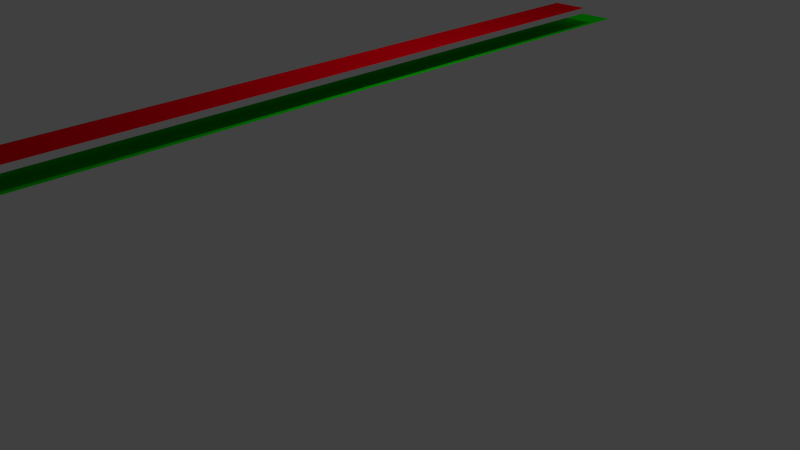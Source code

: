 # Source: health.blend  (saved by Blender 2.71.0; exported with 4.5.12 LTS)
import bpy
from mathutils import Matrix  # noqa: F401  (used for matrix-valued properties, if any)

bpy.ops.wm.read_factory_settings(use_empty=True)
scene = bpy.context.scene
scene.name = 'Scene'

# ---- collections
col_collection_1 = bpy.data.collections.new('Collection 1'); scene.collection.children.link(col_collection_1)

# ---- materials (node trees are filled in below, after node groups)
mat_health_negative = bpy.data.materials.new('Health Negative')
mat_health_negative.alpha_threshold = 0.0
mat_health_negative.use_transparent_shadow = False
mat_health_negative.diffuse_color = (0.8, 0.0, 0.00774, 1.0)
mat_health_negative.roughness = 0.5
mat_health_negative.line_color = (0.0, 0.0, 0.0, 1.0)
mat_health_positive = bpy.data.materials.new('Health Positive')
mat_health_positive.alpha_threshold = 0.0
mat_health_positive.use_transparent_shadow = False
mat_health_positive.diffuse_color = (0.003077, 0.8, 0.0, 1.0)
mat_health_positive.specular_color = (0.01048, 1.0, 0.0)
mat_health_positive.roughness = 0.5
mat_health_positive.line_color = (0.0, 0.0, 0.0, 1.0)

# ---- material node trees

# ---- world
world_world = bpy.data.worlds.new('World'); scene.world = world_world
world_world.color = (0.05088, 0.05088, 0.05088)
world_world.use_sun_shadow = False
world_world.sun_shadow_jitter_overblur = 0.0
world_world.cycles.sampling_method = 'MANUAL'
world_world.cycles.sample_map_resolution = 256

# ---- cameras
cam_camera = bpy.data.cameras.new('Camera')
cam_camera.clip_end = 100.0
cam_camera.lens = 35.0
cam_camera.sensor_width = 32.0
cam_camera.sensor_height = 18.0
cam_camera.ortho_scale = 7.314
cam_camera.dof.focus_distance = 0.0
cam_camera.dof.aperture_fstop = 128.0

# ---- lights
light_lamp = bpy.data.lights.new('Lamp', 'POINT')
light_lamp.transmission_factor = 0.0
light_lamp.cutoff_distance = 30.0
light_lamp.energy = 100.0
light_lamp.shadow_buffer_clip_start = 1.001
light_lamp.shadow_soft_size = 0.1
light_lamp.shadow_maximum_resolution = 0.006
light_lamp.use_absolute_resolution = True
light_lamp.cycles.use_multiple_importance_sampling = False

# ---- meshes
me_plane = bpy.data.meshes.new('Plane')
me_plane.from_pydata([(-1.0, -1.0, 0.0), (1.0, -1.0, 0.0), (-1.0, 1.0, 0.0), (1.0, 1.0, 0.0)], [], [(0, 1, 3, 2)])
me_plane.materials.append(mat_health_negative)
me_plane.use_remesh_preserve_volume = False
me_plane.use_remesh_preserve_attributes = False
me_plane.use_mirror_vertex_groups = False
me_plane.auto_texspace = False
me_plane.update()
me_plane_001 = bpy.data.meshes.new('Plane.001')
me_plane_001.from_pydata([(-1.0, -1.0, 0.0), (1.0, -1.0, 0.0), (-1.0, 1.0, 0.0), (1.0, 1.0, 0.0)], [], [(0, 1, 3, 2)])
me_plane_001.materials.append(mat_health_positive)
me_plane_001.use_remesh_preserve_volume = False
me_plane_001.use_remesh_preserve_attributes = False
me_plane_001.use_mirror_vertex_groups = False
me_plane_001.auto_texspace = False
me_plane_001.update()

# ---- objects
ob_plane = bpy.data.objects.new('Plane', me_plane)
ob_lamp = bpy.data.objects.new('Lamp', light_lamp)
ob_camera = bpy.data.objects.new('Camera', cam_camera)
ob_plane_001 = bpy.data.objects.new('Plane.001', me_plane_001)

# ---- transforms, parenting, visibility, modifiers, constraints
ob_plane.location = (-0.3941, -0.6279, 2.424)
ob_plane.scale = (0.25, 5.0, 1.0)
ob_plane.show_texture_space = True
ob_plane.lineart.crease_threshold = 0.0
ob_lamp.location = (0.6354, 1.005, 5.904)
ob_lamp.rotation_euler = (0.6503, 0.05522, 1.866)
ob_lamp.lock_rotations_4d = False
ob_lamp.empty_display_type = 'ARROWS'
ob_lamp.color = (0.0, 0.0, 0.0, 0.0)
ob_lamp.lineart.crease_threshold = 0.0
ob_camera.location = (7.481, -6.508, 5.344)
ob_camera.rotation_euler = (1.109, 0.01082, 0.8149)
ob_camera.lock_rotations_4d = False
ob_camera.empty_display_type = 'ARROWS'
ob_camera.color = (0.0, 0.0, 0.0, 0.0)
ob_camera.display_type = 'WIRE'
ob_camera.lineart.crease_threshold = 0.0
ob_plane_001.location = (-0.3839, 0.03813, 2.154)
ob_plane_001.scale = (0.25, 5.0, 1.0)
ob_plane_001.show_texture_space = True
ob_plane_001.lineart.crease_threshold = 0.0

# ---- collection membership
col_collection_1.objects.link(ob_plane)
col_collection_1.objects.link(ob_lamp)
col_collection_1.objects.link(ob_camera)
col_collection_1.objects.link(ob_plane_001)

# ---- scene / render settings (as saved in the file)
scene.camera = ob_camera
scene.frame_start = 1; scene.frame_end = 250; scene.frame_set(1)
scene.render.engine = 'BLENDER_EEVEE_NEXT'
scene.render.resolution_percentage = 50
scene.render.dither_intensity = 0.0
scene.cycles.use_denoising = False
scene.cycles.samples = 10
scene.cycles.sampling_pattern = 'TABULATED_SOBOL'
scene.cycles.light_sampling_threshold = 0.0
scene.cycles.use_adaptive_sampling = False
scene.cycles.use_light_tree = False
scene.cycles.blur_glossy = 0.0
scene.cycles.volume_bounces = 1
scene.cycles.pixel_filter_type = 'GAUSSIAN'
scene.cycles.sample_clamp_indirect = 0.0
scene.view_settings.view_transform = 'Standard'
bpy.context.view_layer.update()
